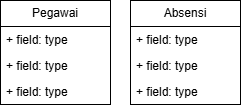

The diagram above was exported from draw.io. Its source (the exported page's mxGraphModel, read from the mxfile embedded in the PNG):
<mxGraphModel dx="415" dy="659" grid="1" gridSize="10" guides="1" tooltips="1" connect="1" arrows="1" fold="1" page="1" pageScale="1" pageWidth="850" pageHeight="1100" math="0" shadow="0">
  <root>
    <mxCell id="0" />
    <mxCell id="1" parent="0" />
    <mxCell id="2" value="Pegawai" style="swimlane;fontStyle=0;childLayout=stackLayout;horizontal=1;startSize=26;fillColor=none;horizontalStack=0;resizeParent=1;resizeParentMax=0;resizeLast=0;collapsible=1;marginBottom=0;whiteSpace=wrap;html=1;" vertex="1" parent="1">
      <mxGeometry x="40" y="40" width="110" height="104" as="geometry" />
    </mxCell>
    <mxCell id="3" value="+ field: type" style="text;strokeColor=none;fillColor=none;align=left;verticalAlign=top;spacingLeft=4;spacingRight=4;overflow=hidden;rotatable=0;points=[[0,0.5],[1,0.5]];portConstraint=eastwest;whiteSpace=wrap;html=1;" vertex="1" parent="2">
      <mxGeometry y="26" width="110" height="26" as="geometry" />
    </mxCell>
    <mxCell id="4" value="+ field: type" style="text;strokeColor=none;fillColor=none;align=left;verticalAlign=top;spacingLeft=4;spacingRight=4;overflow=hidden;rotatable=0;points=[[0,0.5],[1,0.5]];portConstraint=eastwest;whiteSpace=wrap;html=1;" vertex="1" parent="2">
      <mxGeometry y="52" width="110" height="26" as="geometry" />
    </mxCell>
    <mxCell id="5" value="+ field: type" style="text;strokeColor=none;fillColor=none;align=left;verticalAlign=top;spacingLeft=4;spacingRight=4;overflow=hidden;rotatable=0;points=[[0,0.5],[1,0.5]];portConstraint=eastwest;whiteSpace=wrap;html=1;" vertex="1" parent="2">
      <mxGeometry y="78" width="110" height="26" as="geometry" />
    </mxCell>
    <mxCell id="6" value="Absensi" style="swimlane;fontStyle=0;childLayout=stackLayout;horizontal=1;startSize=26;fillColor=none;horizontalStack=0;resizeParent=1;resizeParentMax=0;resizeLast=0;collapsible=1;marginBottom=0;whiteSpace=wrap;html=1;" vertex="1" parent="1">
      <mxGeometry x="170" y="40" width="110" height="104" as="geometry" />
    </mxCell>
    <mxCell id="7" value="+ field: type" style="text;strokeColor=none;fillColor=none;align=left;verticalAlign=top;spacingLeft=4;spacingRight=4;overflow=hidden;rotatable=0;points=[[0,0.5],[1,0.5]];portConstraint=eastwest;whiteSpace=wrap;html=1;" vertex="1" parent="6">
      <mxGeometry y="26" width="110" height="26" as="geometry" />
    </mxCell>
    <mxCell id="8" value="+ field: type" style="text;strokeColor=none;fillColor=none;align=left;verticalAlign=top;spacingLeft=4;spacingRight=4;overflow=hidden;rotatable=0;points=[[0,0.5],[1,0.5]];portConstraint=eastwest;whiteSpace=wrap;html=1;" vertex="1" parent="6">
      <mxGeometry y="52" width="110" height="26" as="geometry" />
    </mxCell>
    <mxCell id="9" value="+ field: type" style="text;strokeColor=none;fillColor=none;align=left;verticalAlign=top;spacingLeft=4;spacingRight=4;overflow=hidden;rotatable=0;points=[[0,0.5],[1,0.5]];portConstraint=eastwest;whiteSpace=wrap;html=1;" vertex="1" parent="6">
      <mxGeometry y="78" width="110" height="26" as="geometry" />
    </mxCell>
  </root>
</mxGraphModel>